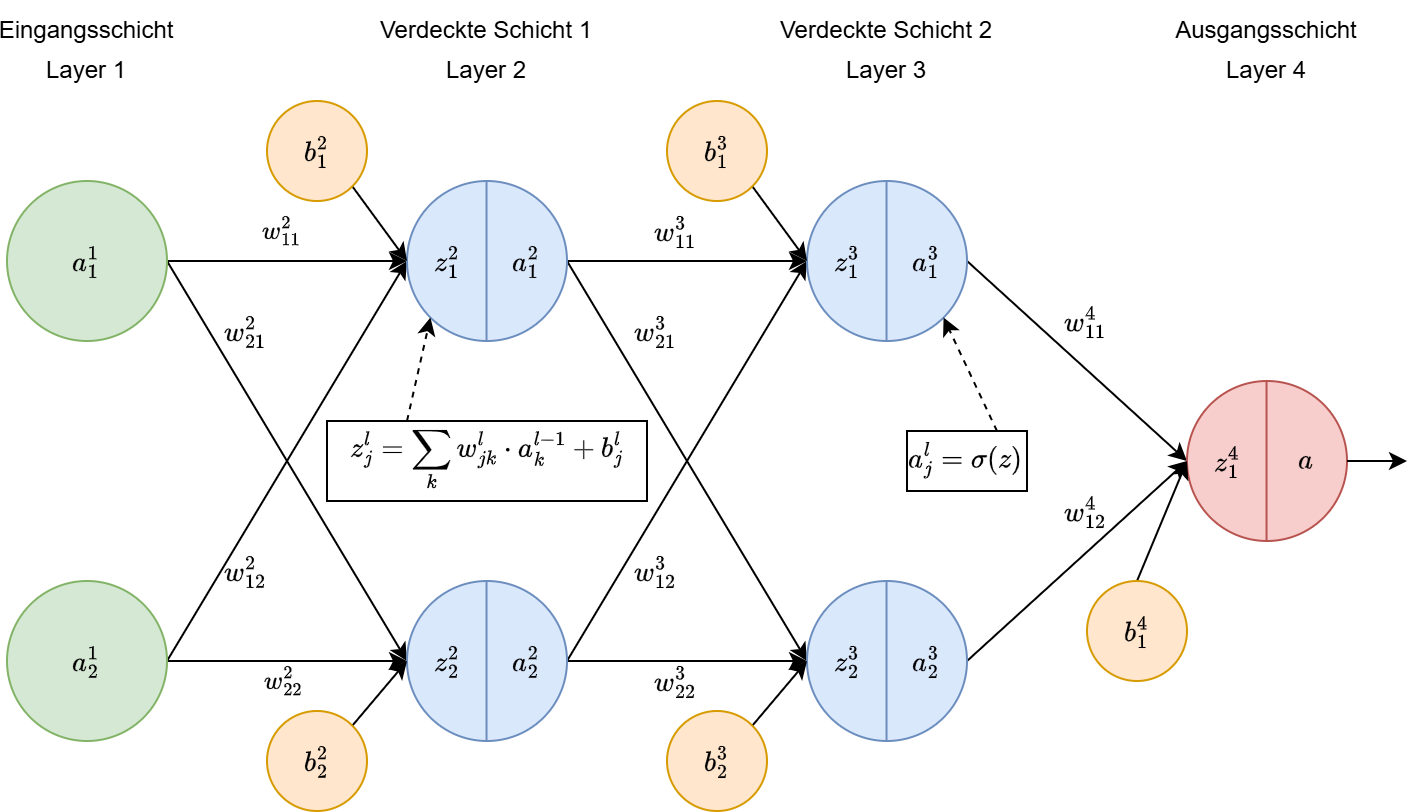

The diagram above was exported from draw.io. Its source (the exported page's mxGraphModel, read from the mxfile embedded in the PNG):
<mxGraphModel dx="758" dy="518" grid="1" gridSize="10" guides="1" tooltips="1" connect="1" arrows="1" fold="1" page="1" pageScale="1" pageWidth="850" pageHeight="1100" math="1" shadow="0">
  <root>
    <mxCell id="0" />
    <mxCell id="1" parent="0" />
    <mxCell id="UmWuz7FtEFQlayRjRHj8-9" style="edgeStyle=orthogonalEdgeStyle;rounded=0;orthogonalLoop=1;jettySize=auto;html=1;exitX=1;exitY=0.5;exitDx=0;exitDy=0;entryX=0;entryY=0.5;entryDx=0;entryDy=0;" parent="1" source="UmWuz7FtEFQlayRjRHj8-2" target="UmWuz7FtEFQlayRjRHj8-4" edge="1">
      <mxGeometry relative="1" as="geometry" />
    </mxCell>
    <mxCell id="gD34kqdMF96BmQe9-zRV-12" value="$$w_{11}^2$$" style="edgeLabel;html=1;align=center;verticalAlign=middle;resizable=0;points=[];labelBackgroundColor=none;" vertex="1" connectable="0" parent="UmWuz7FtEFQlayRjRHj8-9">
      <mxGeometry x="-0.0579" relative="1" as="geometry">
        <mxPoint y="-15" as="offset" />
      </mxGeometry>
    </mxCell>
    <mxCell id="UmWuz7FtEFQlayRjRHj8-10" style="rounded=0;orthogonalLoop=1;jettySize=auto;html=1;exitX=1;exitY=0.5;exitDx=0;exitDy=0;entryX=0;entryY=0.5;entryDx=0;entryDy=0;" parent="1" source="UmWuz7FtEFQlayRjRHj8-2" target="UmWuz7FtEFQlayRjRHj8-5" edge="1">
      <mxGeometry relative="1" as="geometry" />
    </mxCell>
    <mxCell id="UmWuz7FtEFQlayRjRHj8-2" value="" style="ellipse;whiteSpace=wrap;html=1;aspect=fixed;fillColor=#d5e8d4;strokeColor=#82b366;" parent="1" vertex="1">
      <mxGeometry x="120" y="190" width="80" height="80" as="geometry" />
    </mxCell>
    <mxCell id="UmWuz7FtEFQlayRjRHj8-11" style="rounded=0;orthogonalLoop=1;jettySize=auto;html=1;exitX=1;exitY=0.5;exitDx=0;exitDy=0;entryX=0;entryY=0.5;entryDx=0;entryDy=0;" parent="1" source="UmWuz7FtEFQlayRjRHj8-3" target="UmWuz7FtEFQlayRjRHj8-4" edge="1">
      <mxGeometry relative="1" as="geometry" />
    </mxCell>
    <mxCell id="UmWuz7FtEFQlayRjRHj8-12" style="edgeStyle=orthogonalEdgeStyle;rounded=0;orthogonalLoop=1;jettySize=auto;html=1;exitX=1;exitY=0.5;exitDx=0;exitDy=0;entryX=0;entryY=0.5;entryDx=0;entryDy=0;" parent="1" source="UmWuz7FtEFQlayRjRHj8-3" target="UmWuz7FtEFQlayRjRHj8-5" edge="1">
      <mxGeometry relative="1" as="geometry" />
    </mxCell>
    <mxCell id="gD34kqdMF96BmQe9-zRV-17" value="$$w_{22}^2$$" style="edgeLabel;html=1;align=center;verticalAlign=middle;resizable=0;points=[];labelBackgroundColor=none;" vertex="1" connectable="0" parent="UmWuz7FtEFQlayRjRHj8-12">
      <mxGeometry x="-0.0401" y="2" relative="1" as="geometry">
        <mxPoint y="12" as="offset" />
      </mxGeometry>
    </mxCell>
    <mxCell id="UmWuz7FtEFQlayRjRHj8-3" value="" style="ellipse;whiteSpace=wrap;html=1;aspect=fixed;fillColor=#d5e8d4;strokeColor=#82b366;" parent="1" vertex="1">
      <mxGeometry x="120" y="390" width="80" height="80" as="geometry" />
    </mxCell>
    <mxCell id="UmWuz7FtEFQlayRjRHj8-13" style="edgeStyle=orthogonalEdgeStyle;rounded=0;orthogonalLoop=1;jettySize=auto;html=1;exitX=1;exitY=0.5;exitDx=0;exitDy=0;entryX=0;entryY=0.5;entryDx=0;entryDy=0;" parent="1" source="UmWuz7FtEFQlayRjRHj8-4" target="UmWuz7FtEFQlayRjRHj8-6" edge="1">
      <mxGeometry relative="1" as="geometry" />
    </mxCell>
    <mxCell id="UmWuz7FtEFQlayRjRHj8-17" style="rounded=0;orthogonalLoop=1;jettySize=auto;html=1;exitX=1;exitY=0.5;exitDx=0;exitDy=0;entryX=0;entryY=0.5;entryDx=0;entryDy=0;" parent="1" source="UmWuz7FtEFQlayRjRHj8-4" target="UmWuz7FtEFQlayRjRHj8-7" edge="1">
      <mxGeometry relative="1" as="geometry" />
    </mxCell>
    <mxCell id="UmWuz7FtEFQlayRjRHj8-4" value="" style="ellipse;whiteSpace=wrap;html=1;aspect=fixed;fillColor=#dae8fc;strokeColor=#6c8ebf;" parent="1" vertex="1">
      <mxGeometry x="320" y="190" width="80" height="80" as="geometry" />
    </mxCell>
    <mxCell id="UmWuz7FtEFQlayRjRHj8-14" style="edgeStyle=orthogonalEdgeStyle;rounded=0;orthogonalLoop=1;jettySize=auto;html=1;exitX=1;exitY=0.5;exitDx=0;exitDy=0;entryX=0;entryY=0.5;entryDx=0;entryDy=0;" parent="1" source="UmWuz7FtEFQlayRjRHj8-5" target="UmWuz7FtEFQlayRjRHj8-7" edge="1">
      <mxGeometry relative="1" as="geometry" />
    </mxCell>
    <mxCell id="UmWuz7FtEFQlayRjRHj8-18" style="rounded=0;orthogonalLoop=1;jettySize=auto;html=1;exitX=1;exitY=0.5;exitDx=0;exitDy=0;entryX=0;entryY=0.5;entryDx=0;entryDy=0;" parent="1" source="UmWuz7FtEFQlayRjRHj8-5" target="UmWuz7FtEFQlayRjRHj8-6" edge="1">
      <mxGeometry relative="1" as="geometry" />
    </mxCell>
    <mxCell id="UmWuz7FtEFQlayRjRHj8-5" value="" style="ellipse;whiteSpace=wrap;html=1;aspect=fixed;fillColor=#dae8fc;strokeColor=#6c8ebf;" parent="1" vertex="1">
      <mxGeometry x="320" y="390" width="80" height="80" as="geometry" />
    </mxCell>
    <mxCell id="UmWuz7FtEFQlayRjRHj8-15" style="rounded=0;orthogonalLoop=1;jettySize=auto;html=1;exitX=1;exitY=0.5;exitDx=0;exitDy=0;entryX=0;entryY=0.5;entryDx=0;entryDy=0;" parent="1" source="UmWuz7FtEFQlayRjRHj8-6" target="UmWuz7FtEFQlayRjRHj8-8" edge="1">
      <mxGeometry relative="1" as="geometry" />
    </mxCell>
    <mxCell id="UmWuz7FtEFQlayRjRHj8-6" value="" style="ellipse;whiteSpace=wrap;html=1;aspect=fixed;fillColor=#dae8fc;strokeColor=#6c8ebf;" parent="1" vertex="1">
      <mxGeometry x="520" y="190" width="80" height="80" as="geometry" />
    </mxCell>
    <mxCell id="UmWuz7FtEFQlayRjRHj8-16" style="rounded=0;orthogonalLoop=1;jettySize=auto;html=1;exitX=1;exitY=0.5;exitDx=0;exitDy=0;entryX=0;entryY=0.5;entryDx=0;entryDy=0;" parent="1" source="UmWuz7FtEFQlayRjRHj8-7" target="UmWuz7FtEFQlayRjRHj8-8" edge="1">
      <mxGeometry relative="1" as="geometry" />
    </mxCell>
    <mxCell id="UmWuz7FtEFQlayRjRHj8-7" value="" style="ellipse;whiteSpace=wrap;html=1;aspect=fixed;fillColor=#dae8fc;strokeColor=#6c8ebf;" parent="1" vertex="1">
      <mxGeometry x="520" y="390" width="80" height="80" as="geometry" />
    </mxCell>
    <mxCell id="UmWuz7FtEFQlayRjRHj8-8" value="" style="ellipse;whiteSpace=wrap;html=1;aspect=fixed;fillColor=#f8cecc;strokeColor=#b85450;" parent="1" vertex="1">
      <mxGeometry x="710" y="290" width="80" height="80" as="geometry" />
    </mxCell>
    <mxCell id="UmWuz7FtEFQlayRjRHj8-24" style="rounded=0;orthogonalLoop=1;jettySize=auto;html=1;exitX=1;exitY=1;exitDx=0;exitDy=0;entryX=0;entryY=0.5;entryDx=0;entryDy=0;" parent="1" source="UmWuz7FtEFQlayRjRHj8-19" target="UmWuz7FtEFQlayRjRHj8-4" edge="1">
      <mxGeometry relative="1" as="geometry" />
    </mxCell>
    <mxCell id="UmWuz7FtEFQlayRjRHj8-19" value="$$b_1^2$$" style="ellipse;whiteSpace=wrap;html=1;aspect=fixed;fillColor=#ffe6cc;strokeColor=#d79b00;" parent="1" vertex="1">
      <mxGeometry x="250" y="150" width="50" height="50" as="geometry" />
    </mxCell>
    <mxCell id="UmWuz7FtEFQlayRjRHj8-26" style="rounded=0;orthogonalLoop=1;jettySize=auto;html=1;exitX=1;exitY=0;exitDx=0;exitDy=0;entryX=0;entryY=0.5;entryDx=0;entryDy=0;" parent="1" source="UmWuz7FtEFQlayRjRHj8-20" target="UmWuz7FtEFQlayRjRHj8-5" edge="1">
      <mxGeometry relative="1" as="geometry" />
    </mxCell>
    <mxCell id="UmWuz7FtEFQlayRjRHj8-20" value="$$b_2^2$$" style="ellipse;whiteSpace=wrap;html=1;aspect=fixed;fillColor=#ffe6cc;strokeColor=#d79b00;" parent="1" vertex="1">
      <mxGeometry x="250" y="455" width="50" height="50" as="geometry" />
    </mxCell>
    <mxCell id="UmWuz7FtEFQlayRjRHj8-25" style="rounded=0;orthogonalLoop=1;jettySize=auto;html=1;exitX=1;exitY=1;exitDx=0;exitDy=0;entryX=0;entryY=0.5;entryDx=0;entryDy=0;" parent="1" source="UmWuz7FtEFQlayRjRHj8-21" target="UmWuz7FtEFQlayRjRHj8-6" edge="1">
      <mxGeometry relative="1" as="geometry" />
    </mxCell>
    <mxCell id="UmWuz7FtEFQlayRjRHj8-21" value="$$b_1^3$$" style="ellipse;whiteSpace=wrap;html=1;aspect=fixed;fillColor=#ffe6cc;strokeColor=#d79b00;" parent="1" vertex="1">
      <mxGeometry x="450" y="150" width="50" height="50" as="geometry" />
    </mxCell>
    <mxCell id="UmWuz7FtEFQlayRjRHj8-27" style="rounded=0;orthogonalLoop=1;jettySize=auto;html=1;exitX=1;exitY=0;exitDx=0;exitDy=0;entryX=0;entryY=0.5;entryDx=0;entryDy=0;" parent="1" source="UmWuz7FtEFQlayRjRHj8-22" target="UmWuz7FtEFQlayRjRHj8-7" edge="1">
      <mxGeometry relative="1" as="geometry" />
    </mxCell>
    <mxCell id="UmWuz7FtEFQlayRjRHj8-22" value="$$b_2^3$$" style="ellipse;whiteSpace=wrap;html=1;aspect=fixed;fillColor=#ffe6cc;strokeColor=#d79b00;" parent="1" vertex="1">
      <mxGeometry x="450" y="455" width="50" height="50" as="geometry" />
    </mxCell>
    <mxCell id="UmWuz7FtEFQlayRjRHj8-28" style="rounded=0;orthogonalLoop=1;jettySize=auto;html=1;exitX=0.5;exitY=0;exitDx=0;exitDy=0;entryX=0;entryY=0.5;entryDx=0;entryDy=0;" parent="1" source="UmWuz7FtEFQlayRjRHj8-23" target="UmWuz7FtEFQlayRjRHj8-8" edge="1">
      <mxGeometry relative="1" as="geometry" />
    </mxCell>
    <mxCell id="UmWuz7FtEFQlayRjRHj8-23" value="$$b_1^4$$" style="ellipse;whiteSpace=wrap;html=1;aspect=fixed;fillColor=#ffe6cc;strokeColor=#d79b00;" parent="1" vertex="1">
      <mxGeometry x="660" y="390" width="50" height="50" as="geometry" />
    </mxCell>
    <mxCell id="BfsQ2eGXh-uDAKtlxDi5-3" value="" style="endArrow=none;html=1;rounded=0;entryX=0.5;entryY=0;entryDx=0;entryDy=0;fillColor=#dae8fc;strokeColor=#6c8ebf;" parent="1" edge="1">
      <mxGeometry width="50" height="50" relative="1" as="geometry">
        <mxPoint x="359.77" y="270" as="sourcePoint" />
        <mxPoint x="359.77" y="190" as="targetPoint" />
      </mxGeometry>
    </mxCell>
    <mxCell id="BfsQ2eGXh-uDAKtlxDi5-4" value="" style="endArrow=none;html=1;rounded=0;entryX=0.5;entryY=0;entryDx=0;entryDy=0;fillColor=#dae8fc;strokeColor=#6c8ebf;" parent="1" edge="1">
      <mxGeometry width="50" height="50" relative="1" as="geometry">
        <mxPoint x="359.77" y="470" as="sourcePoint" />
        <mxPoint x="359.77" y="390" as="targetPoint" />
      </mxGeometry>
    </mxCell>
    <mxCell id="BfsQ2eGXh-uDAKtlxDi5-5" value="" style="endArrow=none;html=1;rounded=0;entryX=0.5;entryY=0;entryDx=0;entryDy=0;fillColor=#dae8fc;strokeColor=#6c8ebf;" parent="1" edge="1">
      <mxGeometry width="50" height="50" relative="1" as="geometry">
        <mxPoint x="559.77" y="270" as="sourcePoint" />
        <mxPoint x="559.77" y="190" as="targetPoint" />
      </mxGeometry>
    </mxCell>
    <mxCell id="BfsQ2eGXh-uDAKtlxDi5-6" value="" style="endArrow=none;html=1;rounded=0;entryX=0.5;entryY=0;entryDx=0;entryDy=0;fillColor=#dae8fc;strokeColor=#6c8ebf;" parent="1" edge="1">
      <mxGeometry width="50" height="50" relative="1" as="geometry">
        <mxPoint x="559.77" y="470" as="sourcePoint" />
        <mxPoint x="559.77" y="390" as="targetPoint" />
      </mxGeometry>
    </mxCell>
    <mxCell id="BfsQ2eGXh-uDAKtlxDi5-7" value="" style="endArrow=none;html=1;rounded=0;entryX=0.5;entryY=0;entryDx=0;entryDy=0;fillColor=#f8cecc;strokeColor=#b85450;" parent="1" edge="1">
      <mxGeometry width="50" height="50" relative="1" as="geometry">
        <mxPoint x="749.77" y="370" as="sourcePoint" />
        <mxPoint x="749.77" y="290" as="targetPoint" />
      </mxGeometry>
    </mxCell>
    <mxCell id="BfsQ2eGXh-uDAKtlxDi5-8" value="Eingangsschicht" style="text;html=1;align=center;verticalAlign=middle;whiteSpace=wrap;rounded=0;" parent="1" vertex="1">
      <mxGeometry x="130" y="100" width="60" height="30" as="geometry" />
    </mxCell>
    <mxCell id="BfsQ2eGXh-uDAKtlxDi5-9" value="Verdeckte Schicht 1" style="text;html=1;align=center;verticalAlign=middle;whiteSpace=wrap;rounded=0;" parent="1" vertex="1">
      <mxGeometry x="305" y="100" width="110" height="30" as="geometry" />
    </mxCell>
    <mxCell id="BfsQ2eGXh-uDAKtlxDi5-10" value="Verdeckte Schicht 2" style="text;html=1;align=center;verticalAlign=middle;whiteSpace=wrap;rounded=0;" parent="1" vertex="1">
      <mxGeometry x="505" y="100" width="110" height="30" as="geometry" />
    </mxCell>
    <mxCell id="BfsQ2eGXh-uDAKtlxDi5-11" value="Ausgangsschicht" style="text;html=1;align=center;verticalAlign=middle;whiteSpace=wrap;rounded=0;" parent="1" vertex="1">
      <mxGeometry x="700" y="100" width="100" height="30" as="geometry" />
    </mxCell>
    <mxCell id="gD34kqdMF96BmQe9-zRV-1" value="Layer 1" style="text;html=1;align=center;verticalAlign=middle;whiteSpace=wrap;rounded=0;" vertex="1" parent="1">
      <mxGeometry x="130" y="120" width="60" height="30" as="geometry" />
    </mxCell>
    <mxCell id="gD34kqdMF96BmQe9-zRV-2" value="Layer 2" style="text;html=1;align=center;verticalAlign=middle;whiteSpace=wrap;rounded=0;" vertex="1" parent="1">
      <mxGeometry x="330" y="120" width="60" height="30" as="geometry" />
    </mxCell>
    <mxCell id="gD34kqdMF96BmQe9-zRV-3" value="Layer 3" style="text;html=1;align=center;verticalAlign=middle;whiteSpace=wrap;rounded=0;" vertex="1" parent="1">
      <mxGeometry x="530" y="120" width="60" height="30" as="geometry" />
    </mxCell>
    <mxCell id="gD34kqdMF96BmQe9-zRV-4" value="Layer 4" style="text;html=1;align=center;verticalAlign=middle;whiteSpace=wrap;rounded=0;" vertex="1" parent="1">
      <mxGeometry x="720" y="120" width="60" height="30" as="geometry" />
    </mxCell>
    <mxCell id="gD34kqdMF96BmQe9-zRV-6" value="$$ a_1^2$$" style="text;html=1;align=center;verticalAlign=middle;whiteSpace=wrap;rounded=0;" vertex="1" parent="1">
      <mxGeometry x="350" y="215" width="60" height="30" as="geometry" />
    </mxCell>
    <mxCell id="gD34kqdMF96BmQe9-zRV-7" value="$$a_1^1$$" style="text;html=1;align=center;verticalAlign=middle;whiteSpace=wrap;rounded=0;" vertex="1" parent="1">
      <mxGeometry x="130" y="215" width="60" height="30" as="geometry" />
    </mxCell>
    <mxCell id="gD34kqdMF96BmQe9-zRV-8" value="$$a_2^1$$" style="text;html=1;align=center;verticalAlign=middle;whiteSpace=wrap;rounded=0;" vertex="1" parent="1">
      <mxGeometry x="130" y="415" width="60" height="30" as="geometry" />
    </mxCell>
    <mxCell id="gD34kqdMF96BmQe9-zRV-9" value="$$a_2^2$$" style="text;html=1;align=center;verticalAlign=middle;whiteSpace=wrap;rounded=0;" vertex="1" parent="1">
      <mxGeometry x="350" y="415" width="60" height="30" as="geometry" />
    </mxCell>
    <mxCell id="gD34kqdMF96BmQe9-zRV-10" value="$$a_1^3$$" style="text;html=1;align=center;verticalAlign=middle;whiteSpace=wrap;rounded=0;" vertex="1" parent="1">
      <mxGeometry x="550" y="215" width="60" height="30" as="geometry" />
    </mxCell>
    <mxCell id="gD34kqdMF96BmQe9-zRV-11" value="$$a_2^3$$" style="text;html=1;align=center;verticalAlign=middle;whiteSpace=wrap;rounded=0;" vertex="1" parent="1">
      <mxGeometry x="550" y="415" width="60" height="30" as="geometry" />
    </mxCell>
    <mxCell id="gD34kqdMF96BmQe9-zRV-18" value="$$w_{21}^2$$" style="text;html=1;align=center;verticalAlign=middle;whiteSpace=wrap;rounded=0;" vertex="1" parent="1">
      <mxGeometry x="210" y="250" width="60" height="30" as="geometry" />
    </mxCell>
    <mxCell id="gD34kqdMF96BmQe9-zRV-19" value="$$w_{12}^2$$" style="text;html=1;align=center;verticalAlign=middle;whiteSpace=wrap;rounded=0;" vertex="1" parent="1">
      <mxGeometry x="210" y="370" width="60" height="30" as="geometry" />
    </mxCell>
    <mxCell id="gD34kqdMF96BmQe9-zRV-20" value="$$w_{11}^3$$" style="text;html=1;align=center;verticalAlign=middle;whiteSpace=wrap;rounded=0;" vertex="1" parent="1">
      <mxGeometry x="425" y="200" width="60" height="30" as="geometry" />
    </mxCell>
    <mxCell id="gD34kqdMF96BmQe9-zRV-21" value="$$w_{22}^3$$" style="text;html=1;align=center;verticalAlign=middle;whiteSpace=wrap;rounded=0;" vertex="1" parent="1">
      <mxGeometry x="425" y="425" width="60" height="30" as="geometry" />
    </mxCell>
    <mxCell id="gD34kqdMF96BmQe9-zRV-23" value="$$w_{21}^3$$" style="text;html=1;align=center;verticalAlign=middle;whiteSpace=wrap;rounded=0;" vertex="1" parent="1">
      <mxGeometry x="415" y="250" width="60" height="30" as="geometry" />
    </mxCell>
    <mxCell id="gD34kqdMF96BmQe9-zRV-24" value="$$w_{12}^3$$" style="text;html=1;align=center;verticalAlign=middle;whiteSpace=wrap;rounded=0;" vertex="1" parent="1">
      <mxGeometry x="415" y="370" width="60" height="30" as="geometry" />
    </mxCell>
    <mxCell id="gD34kqdMF96BmQe9-zRV-25" value="$$w_{11}^4$$" style="text;html=1;align=center;verticalAlign=middle;whiteSpace=wrap;rounded=0;" vertex="1" parent="1">
      <mxGeometry x="630" y="245" width="60" height="30" as="geometry" />
    </mxCell>
    <mxCell id="gD34kqdMF96BmQe9-zRV-26" value="$$w_{12}^4$$" style="text;html=1;align=center;verticalAlign=middle;whiteSpace=wrap;rounded=0;" vertex="1" parent="1">
      <mxGeometry x="630" y="340" width="60" height="30" as="geometry" />
    </mxCell>
    <mxCell id="gD34kqdMF96BmQe9-zRV-27" value="$$z_1^2$$" style="text;html=1;align=center;verticalAlign=middle;whiteSpace=wrap;rounded=0;" vertex="1" parent="1">
      <mxGeometry x="310" y="215" width="60" height="30" as="geometry" />
    </mxCell>
    <mxCell id="gD34kqdMF96BmQe9-zRV-29" value="$$z_2^2$$" style="text;html=1;align=center;verticalAlign=middle;whiteSpace=wrap;rounded=0;" vertex="1" parent="1">
      <mxGeometry x="310" y="415" width="60" height="30" as="geometry" />
    </mxCell>
    <mxCell id="gD34kqdMF96BmQe9-zRV-30" value="$$z_1^3$$" style="text;html=1;align=center;verticalAlign=middle;whiteSpace=wrap;rounded=0;" vertex="1" parent="1">
      <mxGeometry x="510" y="215" width="60" height="30" as="geometry" />
    </mxCell>
    <mxCell id="gD34kqdMF96BmQe9-zRV-31" value="$$z_2^3$$" style="text;html=1;align=center;verticalAlign=middle;whiteSpace=wrap;rounded=0;" vertex="1" parent="1">
      <mxGeometry x="510" y="415" width="60" height="30" as="geometry" />
    </mxCell>
    <mxCell id="gD34kqdMF96BmQe9-zRV-32" value="$$z_1^4$$" style="text;html=1;align=center;verticalAlign=middle;whiteSpace=wrap;rounded=0;" vertex="1" parent="1">
      <mxGeometry x="700" y="315" width="60" height="30" as="geometry" />
    </mxCell>
    <mxCell id="gD34kqdMF96BmQe9-zRV-34" style="edgeStyle=orthogonalEdgeStyle;rounded=0;orthogonalLoop=1;jettySize=auto;html=1;exitX=1;exitY=0.5;exitDx=0;exitDy=0;" edge="1" parent="1" source="gD34kqdMF96BmQe9-zRV-33">
      <mxGeometry relative="1" as="geometry">
        <mxPoint x="820" y="330.125" as="targetPoint" />
      </mxGeometry>
    </mxCell>
    <mxCell id="gD34kqdMF96BmQe9-zRV-33" value="$$a$$" style="text;html=1;align=center;verticalAlign=middle;whiteSpace=wrap;rounded=0;" vertex="1" parent="1">
      <mxGeometry x="750" y="315" width="40" height="30" as="geometry" />
    </mxCell>
    <mxCell id="gD34kqdMF96BmQe9-zRV-36" style="rounded=0;orthogonalLoop=1;jettySize=auto;html=1;exitX=0.25;exitY=0;exitDx=0;exitDy=0;entryX=0;entryY=1;entryDx=0;entryDy=0;dashed=1;" edge="1" parent="1" source="gD34kqdMF96BmQe9-zRV-35" target="UmWuz7FtEFQlayRjRHj8-4">
      <mxGeometry relative="1" as="geometry" />
    </mxCell>
    <mxCell id="gD34kqdMF96BmQe9-zRV-35" value="$$z_j^l = \sum_k&amp;nbsp;w_{jk}^l \cdot a_k^{l-1}&amp;nbsp;+ b_j^l$$" style="text;html=1;align=center;verticalAlign=middle;whiteSpace=wrap;rounded=0;strokeColor=default;" vertex="1" parent="1">
      <mxGeometry x="280" y="310" width="160" height="40" as="geometry" />
    </mxCell>
    <mxCell id="gD34kqdMF96BmQe9-zRV-38" style="rounded=0;orthogonalLoop=1;jettySize=auto;html=1;exitX=0.75;exitY=0;exitDx=0;exitDy=0;entryX=1;entryY=1;entryDx=0;entryDy=0;dashed=1;" edge="1" parent="1" source="gD34kqdMF96BmQe9-zRV-37" target="UmWuz7FtEFQlayRjRHj8-6">
      <mxGeometry relative="1" as="geometry" />
    </mxCell>
    <mxCell id="gD34kqdMF96BmQe9-zRV-37" value="$$a_j^l = \sigma(z)$$" style="text;html=1;align=center;verticalAlign=middle;whiteSpace=wrap;rounded=0;strokeColor=default;" vertex="1" parent="1">
      <mxGeometry x="570" y="315" width="60" height="30" as="geometry" />
    </mxCell>
  </root>
</mxGraphModel>